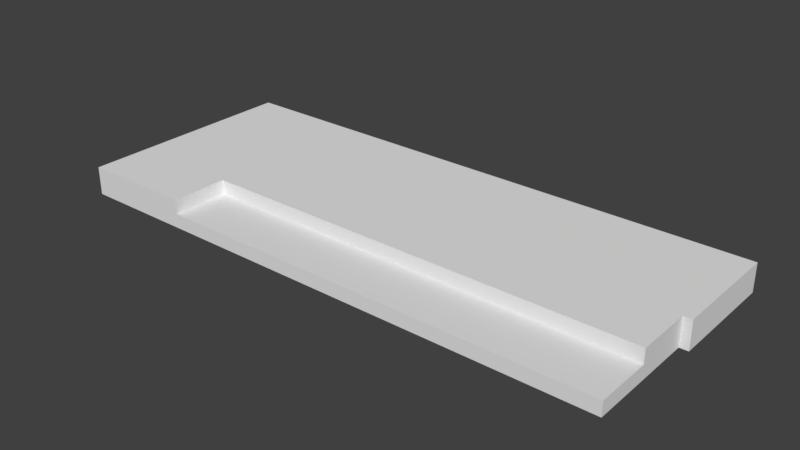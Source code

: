# Source: BedroomStairs_4x8x0.5..blend  (saved by Blender 2.79.0; exported with 4.5.12 LTS)
import bpy
from mathutils import Matrix  # noqa: F401  (used for matrix-valued properties, if any)

bpy.ops.wm.read_factory_settings(use_empty=True)
scene = bpy.context.scene
scene.name = 'Scene'

# ---- collections
col_collection_1 = bpy.data.collections.new('Collection 1'); scene.collection.children.link(col_collection_1)

# ---- materials (node trees are filled in below, after node groups)
mat_floorwood = bpy.data.materials.new('FloorWood')
mat_floorwood.alpha_threshold = 0.0
mat_floorwood.use_transparent_shadow = False
mat_floorwood.roughness = 0.5
mat_floorwood.specular_intensity = 0.0
mat_floorwood.line_color = (0.0, 0.0, 0.0, 1.0)

# ---- material node trees

# ---- world
world_world = bpy.data.worlds.new('World'); scene.world = world_world
world_world.color = (0.05088, 0.05088, 0.05088)
world_world.use_sun_shadow = False
world_world.sun_shadow_jitter_overblur = 0.0
world_world.cycles.sampling_method = 'MANUAL'

# ---- meshes
me_bedroomstairs_4x8x0_5 = bpy.data.meshes.new('BedroomStairs_4x8x0.5')
me_bedroomstairs_4x8x0_5.from_pydata([(4.0, 1.47e-07, 2.0), (4.0, 2.001e-07, 4.0), (2.0, 2.001e-07, 4.0), (2.0, 1.47e-07, 2.0), (4.0, 0.25, 4.0), (4.0, 1.703e-07, 3.0), (2.0, 1.703e-07, 3.0), (4.0, 0.25, 3.0), (4.0, 0.5, 2.0), (2.0, 0.5, 2.0), (4.0, 0.5, 3.0), (6.0, 8.061e-07, 3.0), (6.0, 8.359e-07, 4.0), (6.0, 7.828e-07, 2.0), (6.0, 0.25, 4.0), (6.0, 0.25, 3.0), (6.0, 0.5, 2.0), (6.0, 0.5, 3.0), (8.0, 1.124e-06, 3.0), (8.0, 1.154e-06, 4.0), (8.0, 1.101e-06, 2.0), (8.0, 0.25, 4.0), (8.0, 0.25, 3.0), (8.0, 0.5, 2.0), (8.0, 0.5, 3.0), (2.0, 0.5, 4.0), (2.0, 0.5, 3.0), (0.0, -7.834e-07, 3.0), (4.768e-07, -8.066e-07, 2.0), (-1.192e-07, -7.536e-07, 4.0), (-3.576e-07, 0.25, 4.0), (0.0, 0.25, 2.0), (-1.192e-07, 0.25, 3.0), (0.0, 0.5, 2.0), (-3.576e-07, 0.5, 4.0), (-1.192e-07, 0.5, 3.0), (2.0, 0.25, 4.0), (2.0, 0.25, 3.0), (4.0, 1.637e-06, 1.192e-07), (2.0, 1.637e-06, -4.768e-07), (4.0, 0.25, 4.768e-07), (2.0, 0.25, 0.0), (6.09e-07, 0.25, -4.768e-07), (6.0, 0.25, 1.192e-06), (1.086e-06, 6.835e-07, -9.537e-07), (4.0, 0.5, 4.768e-07), (6.0, 0.5, 1.192e-06), (2.0, 0.5, 0.0), (6.0, 2.273e-06, 8.345e-07), (8.0, 2.591e-06, 1.55e-06), (8.0, 0.25, 1.907e-06), (8.0, 0.5, 1.907e-06), (6.09e-07, 0.5, -4.768e-07), (9.85, 0.5, 2.48e-06), (9.85, 0.5, 2.0), (9.85, 0.25, 2.48e-06), (9.85, 0.25, 2.0), (9.85, 3.354e-06, 2.122e-06), (9.85, 1.864e-06, 2.0), (9.85, 1.887e-06, 3.0), (9.85, 1.917e-06, 4.0), (9.85, 0.25, 4.0), (9.85, 0.25, 3.0), (9.85, 0.5, 3.0), (10.0, 0.5, 2.551e-06), (10.0, 0.5, 2.0), (10.0, 0.25, 2.551e-06), (10.0, 0.25, 2.0), (10.0, 3.354e-06, 2.193e-06), (10.0, 1.864e-06, 2.0)], [], [(5, 1, 2, 6), (7, 37, 36, 4), (7, 4, 14, 15), (1, 4, 36, 2), (36, 25, 34, 30), (33, 9, 47, 52), (26, 9, 33, 35), (5, 0, 13, 11), (0, 3, 39, 38), (0, 5, 6, 3), (8, 9, 26, 10), (37, 7, 10, 26), (50, 51, 53, 55), (18, 20, 58, 59), (20, 13, 48, 49), (13, 0, 38, 48), (15, 14, 21, 22), (10, 7, 15, 17), (4, 1, 12, 14), (28, 31, 42, 44), (8, 10, 17, 16), (1, 5, 11, 12), (49, 50, 55, 57), (23, 24, 63, 54), (19, 18, 59, 60), (11, 13, 20, 18), (14, 12, 19, 21), (12, 11, 18, 19), (17, 15, 22, 24), (16, 17, 24, 23), (8, 16, 46, 45), (27, 32, 31, 28), (29, 30, 32, 27), (31, 32, 35, 33), (32, 30, 34, 35), (3, 6, 27, 28), (25, 26, 35, 34), (2, 36, 30, 29), (6, 2, 29, 27), (37, 26, 35, 32), (37, 26, 25, 36), (40, 38, 39, 41), (40, 41, 47, 45), (40, 45, 46, 43), (47, 41, 42, 52), (43, 46, 51, 50), (48, 43, 50, 49), (38, 40, 43, 48), (41, 39, 44, 42), (16, 23, 51, 46), (3, 28, 44, 39), (31, 33, 52, 42), (9, 8, 45, 47), (57, 55, 66, 68), (56, 58, 69, 67), (59, 62, 61, 60), (58, 56, 62, 59), (62, 56, 54, 63), (21, 19, 60, 61), (24, 22, 62, 63), (20, 49, 57, 58), (22, 21, 61, 62), (51, 23, 54, 53), (65, 67, 66, 64), (67, 69, 68, 66), (58, 57, 68, 69), (53, 54, 65, 64), (54, 56, 67, 65), (55, 53, 64, 66)])
_uv = me_bedroomstairs_4x8x0_5.uv_layers.new(name='UVMap')
_uv.uv.foreach_set('vector', [0.25, 0.0, 0.5, 0.0, 0.5, 0.5, 0.25, 0.5, 0.5027, 1.001, 0.5027, 1.997, 0.002367, 1.997, 0.002366, 1.001, 0.5027, 1.001, 0.002366, 1.001, 0.002366, 0.004896, 0.5027, 0.004896, 0.2095, 1.002, 0.3349, 1.002, 0.3349, 2.001, 0.2095, 2.001, 0.3059, -0.003669, 0.4309, -0.003669, 0.4309, 0.9918, 0.3059, 0.9918, -0.001166, 1.978, -0.001166, 0.989, 0.9922, 0.989, 0.9922, 1.978, 0.5005, 1.003, 1.001, 1.003, 1.001, 2.002, 0.5005, 2.002, 0.25, 0.0, 9.735e-08, 0.0, 9.735e-08, 0.0, 0.25, 0.0, 9.735e-08, 0.0, 0.0, 0.5, 0.0, 0.5, 9.735e-08, 0.0, 9.735e-08, 0.0, 0.25, 0.0, 0.25, 0.5, 0.0, 0.5, 1.001, 0.004086, 1.001, 1.003, 0.5005, 1.003, 0.5005, 0.004086, -1.024, -0.1206, -0.008004, -0.1206, -0.008004, 0.00588, -1.024, 0.00588, 4.988e-05, 0.1245, 4.988e-05, 4.988e-05, 1.0, 5.027e-05, 0.9999, 0.1245, 0.25, 0.0, 9.735e-08, 0.0, 9.735e-08, 0.0, 0.25, 0.0, 9.735e-08, 0.0, 9.735e-08, 0.0, 9.735e-08, 0.0, 9.735e-08, 0.0, 9.735e-08, 0.0, 9.735e-08, 0.0, 9.735e-08, 0.0, 9.735e-08, 0.0, 0.5027, 0.004896, 0.002366, 0.004896, 0.002366, -0.9913, 0.5027, -0.9913, -0.008004, 0.00588, -0.008004, -0.1206, 1.008, -0.1206, 1.008, 0.00588, 0.3349, 1.002, 0.2095, 1.002, 0.2095, 0.002889, 0.3349, 0.00289, 0.1305, 0.5195, 0.06526, 0.5195, 0.06526, 3.622e-05, 0.1305, 3.612e-05, 1.001, 0.004086, 0.5005, 0.004086, 0.5005, -0.9948, 1.001, -0.9948, 0.5, 0.0, 0.25, 0.0, 0.25, 0.0, 0.5, 0.0, 4.988e-05, 0.2489, 4.988e-05, 0.1245, 0.9999, 0.1245, 0.9999, 0.2489, -0.004599, 0.9988, -0.5049, 0.9988, -0.5049, 0.002721, -0.004599, 0.002721, 0.5, 0.0, 0.25, 0.0, 0.25, 0.0, 0.5, 0.0, 0.25, 0.0, 9.735e-08, 0.0, 9.735e-08, 0.0, 0.25, 0.0, 0.3349, 0.00289, 0.2095, 0.002889, 0.2095, -0.996, 0.3349, -0.996, 0.5, 0.0, 0.25, 0.0, 0.25, 0.0, 0.5, 0.0, 1.008, 0.00588, 1.008, -0.1206, 2.024, -0.1206, 2.024, 0.00588, 1.001, -0.9948, 0.5005, -0.9948, 0.5005, -1.994, 1.001, -1.994, -0.001166, 3.712e-05, -0.001166, -0.989, 0.9922, -0.989, 0.9922, 3.724e-05, 0.1305, 0.7402, 0.06526, 0.7402, 0.06526, 0.5195, 0.1305, 0.5195, 0.1305, 1.0, 0.06526, 1.0, 0.06526, 0.7402, 0.1305, 0.7402, 0.06526, 0.5195, 0.06526, 0.7402, 3.62e-05, 0.7402, 3.631e-05, 0.5195, 0.06526, 0.7402, 0.06526, 1.0, 3.612e-05, 1.0, 3.62e-05, 0.7402, 0.0, 0.5, 0.25, 0.5, 0.25, 0.5, 0.0, 0.5, 7.07e-05, 7.076e-05, 0.5, 7.07e-05, 0.5, 0.9999, 7.088e-05, 0.9999, 0.181, -0.003669, 0.3059, -0.003669, 0.3059, 0.9918, 0.181, 0.9918, 0.25, 0.5, 0.5, 0.5, 0.5, 0.5, 0.25, 0.5, -1.024, -0.1206, -1.024, 0.00588, -1.024, 0.00588, -1.024, -0.1206, 0.0002822, 0.4975, 0.0, 0.0, 0.0, 0.0, 0.0002822, 9.336e-07, 0.005033, 0.1627, 0.005033, 0.2864, -0.989, 0.2864, -0.989, 0.1627, 0.005033, 0.1627, -0.989, 0.1627, -0.989, 0.03902, 0.005033, 0.03902, 0.005033, 0.1627, 0.005033, 0.03902, 0.9991, 0.03902, 0.9991, 0.1627, -0.989, 0.03902, -0.989, 0.1627, -1.983, 0.1627, -1.983, 0.03902, 0.9991, 0.1627, 0.9991, 0.03902, 1.993, 0.03902, 1.993, 0.1627, 0.9991, 0.2864, 0.9991, 0.1627, 1.993, 0.1627, 1.993, 0.2864, 0.005033, 0.2864, 0.005033, 0.1627, 0.9991, 0.1627, 0.9991, 0.2864, -0.989, 0.1627, -0.989, 0.2864, -1.983, 0.2864, -1.983, 0.1627, -0.001166, -0.989, -0.001166, -1.978, 0.9922, -1.978, 0.9922, -0.989, 0.0, 0.5, 0.0, 0.5, 0.0, 0.5, 0.0, 0.5, 0.06526, 0.5195, 3.631e-05, 0.5195, 3.62e-05, 3.622e-05, 0.06526, 3.622e-05, -0.001166, 0.989, -0.001166, 3.712e-05, 0.9922, 3.724e-05, 0.9922, 0.989, 0.9999, 0.2489, 0.9999, 0.1245, 0.9999, 0.1245, 0.9999, 0.2489, 0.06526, 0.5195, 3.613e-05, 0.5195, 3.613e-05, 0.5195, 0.06526, 0.5195, 3.64e-05, 0.7402, 0.06526, 0.7402, 0.06526, 1.0, 3.672e-05, 1.0, 3.613e-05, 0.5195, 0.06526, 0.5195, 0.06526, 0.7402, 3.64e-05, 0.7402, 0.06526, 0.7402, 0.06526, 0.5195, 0.1305, 0.5195, 0.1305, 0.7402, 0.2098, 1.0, 0.08483, 1.0, 0.08483, 0.004511, 0.2098, 0.004511, 0.9687, 1.0, 0.8438, 1.0, 0.8438, 0.00451, 0.9687, 0.00451, 9.735e-08, 0.0, 9.735e-08, 0.0, 9.735e-08, 0.0, 9.735e-08, 0.0, 7.088e-05, -0.4977, 0.5022, -0.4977, 0.5022, 0.5022, 7.093e-05, 0.5022, 0.9999, 0.9955, 9.976e-05, 0.9955, 9.976e-05, 0.07475, 0.9999, 0.07475, 0.1305, 0.5195, 0.06526, 0.5195, 0.06526, 3.622e-05, 0.1305, 3.612e-05, 0.06526, 0.5195, 3.613e-05, 0.5195, 3.612e-05, 3.617e-05, 0.06526, 3.622e-05, 9.735e-08, 0.0, 9.735e-08, 0.0, 9.735e-08, 0.0, 9.735e-08, 0.0, 0.9999, 0.07475, 9.976e-05, 0.07475, 9.976e-05, 9.976e-05, 0.9999, 0.0001009, 0.1305, 0.5195, 0.06526, 0.5195, 0.06526, 0.5195, 0.1305, 0.5195, 0.9999, 0.1245, 1.0, 5.027e-05, 1.0, 5.027e-05, 0.9999, 0.1245])
me_bedroomstairs_4x8x0_5.materials.append(mat_floorwood)
me_bedroomstairs_4x8x0_5.use_remesh_preserve_volume = False
me_bedroomstairs_4x8x0_5.use_remesh_preserve_attributes = False
me_bedroomstairs_4x8x0_5.use_mirror_vertex_groups = False
me_bedroomstairs_4x8x0_5.update()

# ---- objects
ob_bedroomstairs_4x8x0_5 = bpy.data.objects.new('BedroomStairs_4x8x0.5', me_bedroomstairs_4x8x0_5)

# ---- transforms, parenting, visibility, modifiers, constraints
ob_bedroomstairs_4x8x0_5.location = (0.0, 0.0, 0.0)
ob_bedroomstairs_4x8x0_5.rotation_euler = (1.571, -0.0, 0.0)
ob_bedroomstairs_4x8x0_5.lock_rotations_4d = False
ob_bedroomstairs_4x8x0_5.empty_display_type = 'ARROWS'
ob_bedroomstairs_4x8x0_5.lineart.crease_threshold = 0.0

# ---- collection membership
col_collection_1.objects.link(ob_bedroomstairs_4x8x0_5)

# ---- scene / render settings (as saved in the file)
scene.frame_start = 1; scene.frame_end = 250; scene.frame_set(79)
scene.render.engine = 'BLENDER_EEVEE_NEXT'
scene.render.resolution_percentage = 50
scene.render.dither_intensity = 0.0
scene.cycles.use_denoising = False
scene.cycles.samples = 128
scene.cycles.sampling_pattern = 'TABULATED_SOBOL'
scene.cycles.use_adaptive_sampling = False
scene.cycles.use_light_tree = False
scene.cycles.blur_glossy = 0.0
scene.cycles.sample_clamp_indirect = 0.0
scene.view_settings.view_transform = 'Standard'
bpy.context.view_layer.update()

# ---- added for rendering (the .blend has no active camera and no usable light): camera, sun
cam_auto = bpy.data.cameras.new('AutoCamera')
cam_auto.lens = 50.0
cam_auto.sensor_width = 36.0
cam_auto.clip_end = 1000.0
ob_auto_camera = bpy.data.objects.new('AutoCamera', cam_auto)
scene.collection.objects.link(ob_auto_camera)
ob_auto_camera.location = (14.9757, -13.9709, 8.23057)
ob_auto_camera.rotation_euler = (1.09748, -7.21219e-08, 0.694738)
scene.camera = ob_auto_camera
light_auto_sun = bpy.data.lights.new('AutoSun', 'SUN')
light_auto_sun.energy = 3.0
light_auto_sun.angle = 0.0523599
ob_auto_sun = bpy.data.objects.new('AutoSun', light_auto_sun)
scene.collection.objects.link(ob_auto_sun)
ob_auto_sun.rotation_euler = (0.872665, 0.174533, 0.523599)
bpy.context.view_layer.update()

